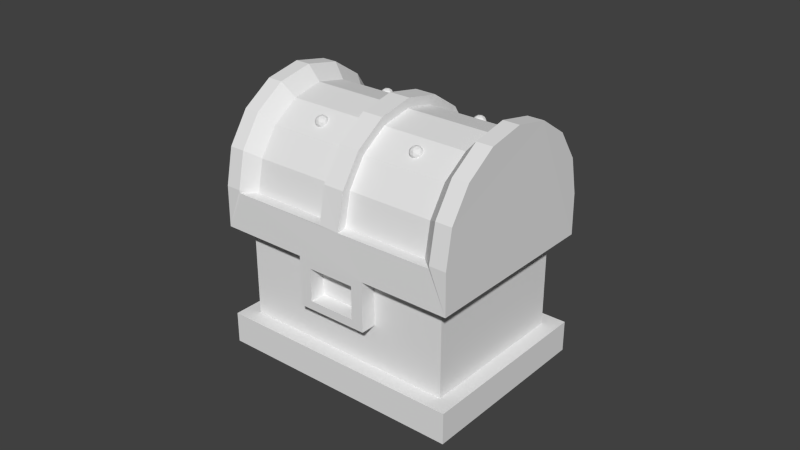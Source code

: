 # Source: chest.blend  (saved by Blender 2.69.0; exported with 4.5.12 LTS)
import bpy
from mathutils import Matrix  # noqa: F401  (used for matrix-valued properties, if any)

bpy.ops.wm.read_factory_settings(use_empty=True)
scene = bpy.context.scene
scene.name = 'Scene'

# ---- collections
col_collection_1 = bpy.data.collections.new('Collection 1'); scene.collection.children.link(col_collection_1)
col_collection_10 = bpy.data.collections.new('Collection 10'); scene.collection.children.link(col_collection_10)

# ---- materials (node trees are filled in below, after node groups)
mat_chest = bpy.data.materials.new('chest')
mat_chest.alpha_threshold = 0.0
mat_chest.use_transparent_shadow = False
mat_chest.roughness = 0.5
mat_chest.line_color = (0.0, 0.0, 0.0, 1.0)

# ---- material node trees

# ---- world
world_world = bpy.data.worlds.new('World'); scene.world = world_world
world_world.color = (0.05088, 0.05088, 0.05088)
world_world.use_sun_shadow = False
world_world.sun_shadow_jitter_overblur = 0.0
world_world.cycles.sampling_method = 'MANUAL'
world_world.cycles.sample_map_resolution = 256

# ---- meshes
me_small_chest_bottom = bpy.data.meshes.new('small_chest_bottom')
me_small_chest_bottom.from_pydata([(0.04, -0.05, 0.0), (-0.04, -0.05, 0.0), (0.04, 0.01, 0.0), (-0.04, 0.01, 0.0), (0.04, -0.05, 0.01), (-0.04, -0.05, 0.01), (0.04, 0.01, 0.01), (-0.04, 0.01, 0.01), (0.035, -0.045, 0.01), (-0.035, -0.045, 0.01), (0.035, 0.005, 0.01), (-0.035, 0.005, 0.01), (0.035, -0.045, 0.046), (-0.035, -0.045, 0.046), (0.035, 0.005, 0.046), (-0.035, 0.005, 0.046), (0.03, -0.04, 0.046), (-0.03, -0.04, 0.046), (0.03, 1.341e-08, 0.046), (-0.03, 1.341e-08, 0.046), (0.03, -0.04, 0.01), (-0.03, -0.04, 0.01), (0.03, 1.341e-08, 0.01), (-0.03, 1.341e-08, 0.01)], [], [(2, 6, 4, 0), (1, 5, 7, 3), (3, 7, 6, 2), (1, 0, 4, 5), (6, 10, 8, 4), (5, 9, 11, 7), (7, 11, 10, 6), (5, 4, 8, 9), (10, 14, 12, 8), (9, 13, 15, 11), (11, 15, 14, 10), (9, 8, 12, 13), (14, 18, 16, 12), (13, 17, 19, 15), (15, 19, 18, 14), (13, 12, 16, 17), (18, 22, 20, 16), (17, 21, 23, 19), (19, 23, 22, 18), (17, 16, 20, 21), (21, 20, 22, 23)])
_uv = me_small_chest_bottom.uv_layers.new(name='UV coord')
_uv.uv.foreach_set('vector', [0.103, 0.9529, 0.103, 0.9559, 0.08515, 0.9559, 0.08515, 0.9529, 0.08515, 0.9529, 0.08515, 0.9559, 0.103, 0.9559, 0.103, 0.9529, 0.08811, 0.9529, 0.08811, 0.9559, 0.1119, 0.9559, 0.1119, 0.9529, 0.08811, 0.9529, 0.1119, 0.9529, 0.1119, 0.9559, 0.08811, 0.9559, 0.1119, 0.9559, 0.1104, 0.9544, 0.1104, 0.9396, 0.1119, 0.9381, 0.08811, 0.9381, 0.0896, 0.9396, 0.0896, 0.9544, 0.08811, 0.9559, 0.08811, 0.9559, 0.0896, 0.9544, 0.1104, 0.9544, 0.1119, 0.9559, 0.08811, 0.9381, 0.1119, 0.9381, 0.1104, 0.9396, 0.0896, 0.9396, 0.0415, 0.964, 0.0415, 0.982, 0.0165, 0.982, 0.0165, 0.964, 0.0165, 0.964, 0.0165, 0.982, 0.0415, 0.982, 0.0415, 0.964, 0.0215, 0.964, 0.0215, 0.982, 0.0565, 0.982, 0.0565, 0.964, 0.0215, 0.964, 0.0565, 0.964, 0.0565, 0.982, 0.0215, 0.982, 0.0565, 0.9615, 0.054, 0.959, 0.054, 0.939, 0.0565, 0.9365, 0.0215, 0.9365, 0.024, 0.939, 0.024, 0.959, 0.0215, 0.9615, 0.0215, 0.9615, 0.024, 0.959, 0.054, 0.959, 0.0565, 0.9615, 0.0215, 0.9365, 0.0565, 0.9365, 0.054, 0.939, 0.024, 0.939, 0.039, 0.982, 0.039, 0.964, 0.019, 0.964, 0.019, 0.982, 0.019, 0.982, 0.019, 0.964, 0.039, 0.964, 0.039, 0.982, 0.024, 0.982, 0.024, 0.964, 0.054, 0.964, 0.054, 0.982, 0.024, 0.982, 0.054, 0.982, 0.054, 0.964, 0.024, 0.964, 0.0, 0.0, 0.0, 0.0, 0.0, 0.0, 0.0, 0.0])
me_small_chest_bottom.materials.append(mat_chest)
me_small_chest_bottom.use_remesh_preserve_volume = False
me_small_chest_bottom.use_remesh_preserve_attributes = False
me_small_chest_bottom.use_mirror_vertex_groups = False
me_small_chest_bottom.update()
me_small_chest_top = bpy.data.meshes.new('small_chest_top')
me_small_chest_top.from_pydata([(0.04, -0.055, 0.0), (-0.04, -0.055, 0.0), (0.04, 0.005, 0.0), (-0.04, 0.005, 0.0), (0.035, -0.05, 0.0), (-0.035, -0.05, 0.0), (0.035, -8.345e-09, 0.0), (-0.035, -8.345e-09, 0.0), (0.035, -0.05, 0.01), (-0.035, -0.05, 0.01), (0.035, -8.345e-09, 0.01), (-0.035, -8.345e-09, 0.01), (-0.03498, -0.025, 0.03545), (0.03498, -0.025, 0.03545), (-0.03498, -0.0155, 0.03344), (0.03498, -0.0155, 0.03344), (-0.03498, -0.007452, 0.02772), (0.03498, -0.007452, 0.02772), (-0.03498, -0.002073, 0.01915), (0.03498, -0.002073, 0.01915), (-0.03498, -0.04793, 0.01915), (0.03498, -0.04793, 0.01915), (-0.03498, -0.04255, 0.02772), (0.03498, -0.04255, 0.02772), (-0.03498, -0.0345, 0.03344), (0.03498, -0.0345, 0.03344), (-0.03065, -0.025, 0.03882), (-0.03065, -0.0149, 0.03681), (-0.03065, -0.006332, 0.03109), (-0.03065, -0.0006096, 0.02252), (-0.03065, -0.04939, 0.02252), (-0.03065, -0.04367, 0.03109), (-0.03065, -0.0351, 0.03681), (-0.03082, -0.0514, 0.01224), (-0.03082, 0.0014, 0.01224), (0.03032, -0.025, 0.03882), (0.03032, -0.0149, 0.03681), (0.03032, -0.006332, 0.03109), (0.03032, -0.0006096, 0.02252), (0.03032, -0.04939, 0.02252), (0.03032, -0.04367, 0.03109), (0.03032, -0.0351, 0.03681), (0.03028, -0.0514, 0.01224), (0.03028, 0.0014, 0.01224), (0.03987, -0.055, 0.01321), (-0.03988, -0.055, 0.01321), (0.03987, 0.005, 0.01321), (-0.03988, 0.005, 0.01321), (-0.03975, -0.025, 0.04341), (0.03975, -0.025, 0.04341), (-0.03975, -0.01352, 0.04113), (0.03975, -0.01352, 0.04113), (-0.03975, -0.003787, 0.03463), (0.03975, -0.003787, 0.03463), (-0.03975, 0.002716, 0.02489), (0.03975, 0.002716, 0.02489), (-0.03975, -0.05272, 0.02489), (0.03975, -0.05272, 0.02489), (-0.03975, -0.04621, 0.03463), (0.03975, -0.04621, 0.03463), (-0.03975, -0.03648, 0.04113), (0.03975, -0.03648, 0.04113), (-0.0348, -0.025, 0.04341), (-0.0348, -0.01352, 0.04113), (-0.0348, -0.003787, 0.03463), (-0.0348, 0.002716, 0.02489), (-0.0348, -0.05272, 0.02489), (-0.0348, -0.04621, 0.03463), (-0.0348, -0.03648, 0.04113), (-0.035, -0.055, 0.01321), (-0.035, 0.005, 0.01321), (0.03447, -0.025, 0.04341), (0.03447, -0.01352, 0.04113), (0.03447, -0.003787, 0.03463), (0.03447, 0.002716, 0.02489), (0.03447, -0.05272, 0.02489), (0.03447, -0.04621, 0.03463), (0.03447, -0.03648, 0.04113), (0.03444, -0.055, 0.01321), (0.03444, 0.005, 0.01321), (0.0116, -0.055, 0.0), (-0.0116, -0.055, 0.0), (0.01167, -0.05, 0.0), (-0.01167, -0.05, 0.0), (0.0116, -0.055, -0.016), (-0.0116, -0.055, -0.016), (0.01167, -0.05, -0.016), (-0.01167, -0.05, -0.016), (0.007656, -0.055, -0.00272), (0.007656, -0.055, -0.01328), (-0.007656, -0.055, -0.00272), (-0.007656, -0.055, -0.01328), (0.007656, -0.05, -0.00272), (0.007656, -0.05, -0.01328), (-0.007656, -0.05, -0.00272), (-0.007656, -0.05, -0.01328), (-0.03479, -0.05483, 0.01224), (-0.03479, 0.004832, 0.01224), (0.03425, -0.05483, 0.01224), (0.03425, 0.004832, 0.01224), (0.004, 0.005, 0.0), (0.0035, -8.345e-09, 0.0), (0.0035, -0.05, 0.01), (0.0035, -8.345e-09, 0.01), (0.003498, -0.025, 0.03545), (0.003498, -0.0155, 0.03344), (0.003498, -0.007452, 0.02772), (0.003498, -0.002073, 0.01915), (0.003498, -0.04793, 0.01915), (0.003498, -0.04255, 0.02772), (0.003498, -0.0345, 0.03344), (0.003182, 0.004832, 0.01224), (0.003147, -0.05479, 0.01196), (0.002882, -0.025, 0.03882), (0.002882, -0.0149, 0.03681), (0.002882, -0.006332, 0.03109), (0.002882, -0.0006096, 0.02252), (0.002882, -0.04939, 0.02252), (0.002882, -0.04367, 0.03109), (0.002882, -0.0351, 0.03681), (0.002785, -0.0514, 0.01224), (0.002785, 0.0014, 0.01224), (-0.0036, 0.005, 0.0), (-0.003275, -8.345e-09, 0.0), (-0.003275, -0.05, 0.01), (-0.003275, -8.345e-09, 0.01), (-0.003274, -0.0155, 0.03344), (-0.003274, -0.007452, 0.02772), (-0.003274, -0.002073, 0.01915), (-0.003274, -0.04793, 0.01915), (-0.003274, -0.04255, 0.02772), (-0.003274, -0.0345, 0.03344), (-0.003514, 0.004832, 0.01224), (-0.003514, -0.05483, 0.01224), (-0.003147, -0.025, 0.03882), (-0.003147, -0.0149, 0.03681), (-0.003147, -0.006332, 0.03109), (-0.003147, -0.0006096, 0.02252), (-0.003147, -0.04939, 0.02252), (-0.003147, -0.04367, 0.03109), (-0.003147, -0.0351, 0.03681), (-0.003256, -0.0514, 0.01224), (-0.003256, 0.0014, 0.01224), (-0.003274, -0.025, 0.03545), (0.003257, -0.02496, 0.042), (0.003257, -0.01354, 0.03973), (0.003257, -0.003862, 0.03326), (0.003257, 0.002605, 0.02359), (0.003257, -0.05252, 0.02359), (0.003257, -0.04605, 0.03326), (0.003257, -0.03637, 0.03973), (-0.003556, -0.02496, 0.042), (-0.003556, -0.01354, 0.03973), (-0.003556, -0.003862, 0.03326), (-0.003556, 0.002605, 0.02359), (-0.003556, -0.05252, 0.02359), (-0.003556, -0.04605, 0.03326), (-0.003556, -0.03637, 0.03973), (-0.01607, -0.01191, 0.03586), (-0.01807, -0.01137, 0.0355), (-0.01807, -0.009624, 0.03434), (-0.01607, -0.009084, 0.03397), (-0.01483, -0.0105, 0.03492), (-0.01662, -0.009884, 0.03584), (-0.01472, -0.01151, 0.03452), (-0.01472, -0.01048, 0.03383), (-0.01662, -0.01266, 0.03529), (-0.01544, -0.01234, 0.03507), (-0.01852, -0.01151, 0.03452), (-0.0178, -0.01234, 0.03507), (-0.0178, -0.00965, 0.03328), (-0.01852, -0.01048, 0.03383), (-0.01544, -0.00965, 0.03328), (-0.01662, -0.009332, 0.03306), (-0.01524, -0.01124, 0.03561), (-0.01715, -0.01176, 0.03595), (-0.01832, -0.01041, 0.03505), (-0.01715, -0.009066, 0.03415), (-0.01524, -0.00958, 0.03449), (-0.0163, -0.01088, 0.03615), (-0.01557, -0.01005, 0.03559), (-0.01747, -0.01056, 0.03593), (-0.01747, -0.009536, 0.03525), (-0.0163, -0.009219, 0.03503), (0.01777, -0.01191, 0.03586), (0.01577, -0.01137, 0.0355), (0.01577, -0.009624, 0.03434), (0.01777, -0.009084, 0.03397), (0.01901, -0.0105, 0.03492), (0.01722, -0.009884, 0.03584), (0.01912, -0.01151, 0.03452), (0.01912, -0.01048, 0.03383), (0.01722, -0.01266, 0.03529), (0.0184, -0.01234, 0.03507), (0.01532, -0.01151, 0.03452), (0.01604, -0.01234, 0.03507), (0.01604, -0.00965, 0.03328), (0.01532, -0.01048, 0.03383), (0.0184, -0.00965, 0.03328), (0.01722, -0.009332, 0.03306), (0.0186, -0.01124, 0.03561), (0.01669, -0.01176, 0.03595), (0.01552, -0.01041, 0.03505), (0.01669, -0.009066, 0.03415), (0.0186, -0.00958, 0.03449), (0.01755, -0.01088, 0.03615), (0.01827, -0.01005, 0.03559), (0.01637, -0.01056, 0.03593), (0.01637, -0.009536, 0.03525), (0.01755, -0.009219, 0.03503), (-0.01607, -0.04093, 0.03397), (-0.01807, -0.04039, 0.03433), (-0.01807, -0.03865, 0.03551), (-0.01607, -0.03811, 0.03587), (-0.01483, -0.03952, 0.03492), (-0.01662, -0.04014, 0.03584), (-0.01472, -0.03954, 0.03383), (-0.01472, -0.03851, 0.03452), (-0.01662, -0.04068, 0.03306), (-0.01544, -0.04037, 0.03327), (-0.01852, -0.03954, 0.03383), (-0.0178, -0.04037, 0.03327), (-0.0178, -0.03768, 0.03508), (-0.01852, -0.03851, 0.03452), (-0.01544, -0.03768, 0.03508), (-0.01662, -0.03736, 0.03529), (-0.01524, -0.04044, 0.03449), (-0.01715, -0.04095, 0.03415), (-0.01832, -0.03961, 0.03505), (-0.01715, -0.03827, 0.03595), (-0.01524, -0.03878, 0.03561), (-0.0163, -0.0408, 0.03503), (-0.01557, -0.03997, 0.03559), (-0.01747, -0.04048, 0.03524), (-0.01747, -0.03946, 0.03593), (-0.0163, -0.03914, 0.03615), (0.01777, -0.04093, 0.03397), (0.01577, -0.04039, 0.03433), (0.01577, -0.03865, 0.03551), (0.01777, -0.03811, 0.03587), (0.01901, -0.03952, 0.03492), (0.01722, -0.04014, 0.03584), (0.01912, -0.03954, 0.03383), (0.01912, -0.03851, 0.03452), (0.01722, -0.04068, 0.03306), (0.0184, -0.04037, 0.03327), (0.01532, -0.03954, 0.03383), (0.01604, -0.04037, 0.03327), (0.01604, -0.03768, 0.03508), (0.01532, -0.03851, 0.03452), (0.0184, -0.03768, 0.03508), (0.01722, -0.03736, 0.03529), (0.0186, -0.04044, 0.03449), (0.01669, -0.04095, 0.03415), (0.01552, -0.03961, 0.03505), (0.01669, -0.03827, 0.03595), (0.0186, -0.03878, 0.03561), (0.01755, -0.0408, 0.03503), (0.01827, -0.03997, 0.03559), (0.01637, -0.04048, 0.03524), (0.01637, -0.03946, 0.03593), (0.01755, -0.03914, 0.03615)], [], [(2, 0, 4, 6), (1, 3, 7, 5), (100, 2, 6, 101), (80, 82, 4, 0), (4, 8, 10, 6), (7, 11, 9, 5), (123, 125, 11, 7), (4, 82, 83, 5, 9, 124, 102, 8), (29, 34, 70, 65), (43, 38, 74, 79), (38, 37, 73, 74), (104, 105, 15, 13), (105, 106, 17, 15), (106, 107, 19, 17), (103, 10, 19, 107), (102, 108, 21, 8), (108, 109, 23, 21), (110, 104, 13, 25), (109, 110, 25, 23), (21, 23, 25, 13, 15, 17, 19, 10, 8), (18, 16, 14, 12, 24, 22, 20, 9, 11), (28, 29, 65, 64), (137, 142, 34, 29), (41, 40, 76, 77), (31, 32, 68, 67), (113, 35, 36, 114), (114, 36, 37, 115), (115, 37, 38, 116), (117, 39, 40, 118), (119, 41, 35, 113), (118, 40, 41, 119), (100, 111, 99, 2), (141, 138, 30, 33), (71, 49, 51, 72), (72, 51, 53, 73), (73, 53, 55, 74), (75, 57, 59, 76), (77, 61, 49, 71), (76, 59, 61, 77), (46, 79, 74, 55), (48, 62, 63, 50), (50, 63, 64, 52), (52, 64, 65, 54), (56, 66, 67, 58), (60, 68, 62, 48), (58, 67, 68, 60), (47, 54, 65, 70), (56, 45, 69, 66), (75, 78, 44, 57), (141, 33, 96, 133), (121, 43, 99, 111), (30, 31, 67, 66), (40, 39, 75, 76), (26, 27, 63, 62), (36, 35, 71, 72), (39, 42, 78, 75), (33, 30, 66, 69), (32, 26, 62, 68), (35, 41, 77, 71), (37, 36, 72, 73), (27, 28, 64, 63), (1, 5, 83, 81), (91, 89, 93, 95), (88, 90, 94, 92), (90, 91, 95, 94), (89, 88, 92, 93), (34, 97, 70), (99, 43, 79), (79, 46, 2, 99), (70, 97, 3, 47), (69, 96, 33), (42, 98, 78), (69, 45, 1, 96), (78, 98, 0, 44), (0, 2, 46, 55, 53, 51, 49, 61, 59, 57, 44), (3, 1, 45, 56, 58, 60, 48, 50, 52, 54, 47), (122, 100, 101, 123), (6, 10, 103, 101), (143, 126, 105, 104), (126, 127, 106, 105), (127, 128, 107, 106), (125, 103, 107, 128), (124, 129, 108, 102), (129, 130, 109, 108), (131, 143, 104, 110), (130, 131, 110, 109), (38, 43, 121, 116), (135, 134, 151, 152), (114, 115, 146, 145), (137, 136, 153, 154), (117, 118, 149, 148), (122, 132, 111, 100), (42, 39, 117, 120), (42, 120, 112, 98), (142, 121, 111, 132), (101, 103, 125, 123), (118, 119, 150, 149), (134, 140, 157, 151), (120, 141, 133, 112), (3, 122, 123, 7), (12, 14, 126, 143), (14, 16, 127, 126), (16, 18, 128, 127), (11, 125, 128, 18), (9, 20, 129, 124), (20, 22, 130, 129), (24, 12, 143, 131), (22, 24, 131, 130), (26, 134, 135, 27), (27, 135, 136, 28), (28, 136, 137, 29), (30, 138, 139, 31), (32, 140, 134, 26), (31, 139, 140, 32), (3, 97, 132, 122), (34, 142, 132, 97), (151, 144, 145, 152), (152, 145, 146, 153), (153, 146, 147, 154), (155, 148, 149, 156), (157, 150, 144, 151), (156, 149, 150, 157), (140, 139, 156, 157), (119, 113, 144, 150), (139, 138, 155, 156), (115, 116, 147, 146), (136, 135, 152, 153), (113, 114, 145, 144), (116, 121, 111, 147), (138, 141, 133, 155), (147, 111, 132, 154), (112, 148, 155, 133), (142, 137, 154, 132), (120, 117, 148, 112), (82, 80, 84, 86), (85, 87, 86, 84), (81, 83, 87, 85), (89, 91, 85, 84), (80, 88, 89, 84), (80, 81, 90, 88), (90, 81, 85, 91), (1, 81, 80, 0, 98, 112, 133, 96), (82, 92, 94, 83), (83, 94, 95, 87), (86, 87, 95, 93), (82, 86, 93, 92), (158, 174, 179), (159, 175, 181), (160, 176, 182), (161, 177, 183), (162, 178, 180), (164, 165, 162), (166, 167, 158), (168, 169, 159), (170, 171, 160), (172, 173, 161), (167, 174, 158), (167, 164, 174), (164, 162, 174), (169, 175, 159), (169, 166, 175), (166, 158, 175), (171, 176, 160), (171, 168, 176), (168, 159, 176), (173, 177, 161), (173, 170, 177), (170, 160, 177), (165, 178, 162), (165, 172, 178), (172, 161, 178), (179, 180, 163), (179, 174, 180), (174, 162, 180), (181, 179, 163), (181, 175, 179), (175, 158, 179), (182, 181, 163), (182, 176, 181), (176, 159, 181), (183, 182, 163), (183, 177, 182), (177, 160, 182), (180, 183, 163), (180, 178, 183), (178, 161, 183), (184, 200, 205), (185, 201, 207), (186, 202, 208), (187, 203, 209), (188, 204, 206), (190, 191, 188), (192, 193, 184), (194, 195, 185), (196, 197, 186), (198, 199, 187), (193, 200, 184), (193, 190, 200), (190, 188, 200), (195, 201, 185), (195, 192, 201), (192, 184, 201), (197, 202, 186), (197, 194, 202), (194, 185, 202), (199, 203, 187), (199, 196, 203), (196, 186, 203), (191, 204, 188), (191, 198, 204), (198, 187, 204), (205, 206, 189), (205, 200, 206), (200, 188, 206), (207, 205, 189), (207, 201, 205), (201, 184, 205), (208, 207, 189), (208, 202, 207), (202, 185, 207), (209, 208, 189), (209, 203, 208), (203, 186, 208), (206, 209, 189), (206, 204, 209), (204, 187, 209), (210, 226, 231), (211, 227, 233), (212, 228, 234), (213, 229, 235), (214, 230, 232), (216, 217, 214), (218, 219, 210), (220, 221, 211), (222, 223, 212), (224, 225, 213), (219, 226, 210), (219, 216, 226), (216, 214, 226), (221, 227, 211), (221, 218, 227), (218, 210, 227), (223, 228, 212), (223, 220, 228), (220, 211, 228), (225, 229, 213), (225, 222, 229), (222, 212, 229), (217, 230, 214), (217, 224, 230), (224, 213, 230), (231, 232, 215), (231, 226, 232), (226, 214, 232), (233, 231, 215), (233, 227, 231), (227, 210, 231), (234, 233, 215), (234, 228, 233), (228, 211, 233), (235, 234, 215), (235, 229, 234), (229, 212, 234), (232, 235, 215), (232, 230, 235), (230, 213, 235), (236, 252, 257), (237, 253, 259), (238, 254, 260), (239, 255, 261), (240, 256, 258), (242, 243, 240), (244, 245, 236), (246, 247, 237), (248, 249, 238), (250, 251, 239), (245, 252, 236), (245, 242, 252), (242, 240, 252), (247, 253, 237), (247, 244, 253), (244, 236, 253), (249, 254, 238), (249, 246, 254), (246, 237, 254), (251, 255, 239), (251, 248, 255), (248, 238, 255), (243, 256, 240), (243, 250, 256), (250, 239, 256), (257, 258, 241), (257, 252, 258), (252, 240, 258), (259, 257, 241), (259, 253, 257), (253, 236, 257), (260, 259, 241), (260, 254, 259), (254, 237, 259), (261, 260, 241), (261, 255, 260), (255, 238, 260), (258, 261, 241), (258, 256, 261), (256, 239, 261)])
_uv = me_small_chest_top.uv_layers.new(name='UVMap')
_uv.uv.foreach_set('vector', [0.09375, 0.9377, 0.1014, 0.9377, 0.1014, 0.9387, 0.1014, 0.9387, 0.1014, 0.9529, 0.09375, 0.9529, 0.1014, 0.952, 0.1014, 0.952, 0.09375, 0.9446, 0.09375, 0.9377, 0.1014, 0.9387, 0.1014, 0.9446, 0.1014, 0.9431, 0.1014, 0.9431, 0.1014, 0.9387, 0.1014, 0.9377, 0.08614, 0.9387, 0.08662, 0.9387, 0.08995, 0.9387, 0.08614, 0.9387, 0.08614, 0.952, 0.08995, 0.952, 0.08662, 0.952, 0.08614, 0.952, 0.08614, 0.9459, 0.08995, 0.9459, 0.08995, 0.952, 0.08614, 0.952, 0.08614, 0.9387, 0.08614, 0.9431, 0.08614, 0.9475, 0.08614, 0.952, 0.08662, 0.952, 0.08662, 0.9459, 0.08662, 0.9446, 0.08662, 0.9387, 0.08988, 0.9511, 0.09022, 0.9512, 0.09082, 0.952, 0.09021, 0.9519, 0.09022, 0.9396, 0.08988, 0.9395, 0.09021, 0.9388, 0.09082, 0.9388, 0.08988, 0.9395, 0.08946, 0.9395, 0.08968, 0.9388, 0.09021, 0.9388, 0.03594, 0.9539, 0.03594, 0.9594, 0.04956, 0.9594, 0.04956, 0.9539, 0.03594, 0.9594, 0.03594, 0.964, 0.04956, 0.964, 0.04956, 0.9594, 0.03594, 0.964, 0.03594, 0.9671, 0.04956, 0.9671, 0.04956, 0.964, 0.03594, 0.9683, 0.04957, 0.9683, 0.04956, 0.9671, 0.03594, 0.9671, 0.03594, 0.9396, 0.03594, 0.9408, 0.04956, 0.9408, 0.04957, 0.9396, 0.03594, 0.9408, 0.03594, 0.9439, 0.04956, 0.9439, 0.04956, 0.9408, 0.03594, 0.9485, 0.03594, 0.9539, 0.04956, 0.9539, 0.04956, 0.9485, 0.03594, 0.9439, 0.03594, 0.9485, 0.04956, 0.9485, 0.04956, 0.9439, 0.08706, 0.9387, 0.08754, 0.9387, 0.08801, 0.9387, 0.08846, 0.9387, 0.08889, 0.9387, 0.08931, 0.9387, 0.08968, 0.9387, 0.08995, 0.9387, 0.08662, 0.9387, 0.08968, 0.952, 0.08931, 0.952, 0.08889, 0.952, 0.08846, 0.952, 0.08801, 0.952, 0.08754, 0.952, 0.08706, 0.952, 0.08662, 0.952, 0.08995, 0.952, 0.08946, 0.9511, 0.08988, 0.9511, 0.09021, 0.9519, 0.08968, 0.9519, 0.03306, 0.9679, 0.03301, 0.9691, 0.02108, 0.9691, 0.02116, 0.9679, 0.0881, 0.9395, 0.08764, 0.9395, 0.0877, 0.9388, 0.08819, 0.9388, 0.08764, 0.9511, 0.0881, 0.9511, 0.08819, 0.9519, 0.0877, 0.9519, 0.03567, 0.9539, 0.04754, 0.9539, 0.04754, 0.9597, 0.03567, 0.9597, 0.03567, 0.9597, 0.04754, 0.9597, 0.04754, 0.9647, 0.03567, 0.9647, 0.03567, 0.9647, 0.04754, 0.9647, 0.04754, 0.9679, 0.03567, 0.9679, 0.03567, 0.94, 0.04754, 0.94, 0.04754, 0.9432, 0.03567, 0.9432, 0.03567, 0.9482, 0.04754, 0.9482, 0.04754, 0.9539, 0.03567, 0.9539, 0.03567, 0.9432, 0.04754, 0.9432, 0.04754, 0.9482, 0.03567, 0.9482, 0.09375, 0.9446, 0.09086, 0.9447, 0.09086, 0.9388, 0.09375, 0.9377, 0.03301, 0.9388, 0.03306, 0.94, 0.02116, 0.94, 0.02108, 0.9388, 0.08868, 0.9388, 0.08868, 0.9378, 0.08918, 0.9378, 0.08918, 0.9388, 0.08918, 0.9388, 0.08918, 0.9378, 0.08968, 0.9378, 0.08968, 0.9388, 0.08968, 0.9388, 0.08968, 0.9378, 0.09021, 0.9378, 0.09021, 0.9388, 0.08721, 0.9388, 0.08721, 0.9378, 0.0877, 0.9378, 0.0877, 0.9388, 0.08819, 0.9388, 0.08819, 0.9378, 0.08868, 0.9378, 0.08868, 0.9388, 0.0877, 0.9388, 0.0877, 0.9378, 0.08819, 0.9378, 0.08819, 0.9388, 0.09082, 0.9377, 0.09082, 0.9388, 0.09021, 0.9388, 0.09021, 0.9378, 0.08868, 0.9529, 0.08868, 0.9519, 0.08918, 0.9519, 0.08918, 0.9529, 0.08918, 0.9529, 0.08918, 0.9519, 0.08968, 0.9519, 0.08968, 0.9529, 0.08968, 0.9529, 0.08968, 0.9519, 0.09021, 0.9519, 0.09021, 0.9529, 0.08721, 0.9529, 0.08721, 0.9519, 0.0877, 0.9519, 0.0877, 0.9529, 0.08819, 0.9529, 0.08819, 0.9519, 0.08868, 0.9519, 0.08868, 0.9529, 0.0877, 0.9529, 0.0877, 0.9519, 0.08819, 0.9519, 0.08819, 0.9529, 0.09082, 0.9529, 0.09021, 0.9529, 0.09021, 0.9519, 0.09082, 0.952, 0.08721, 0.9529, 0.08671, 0.9529, 0.08671, 0.952, 0.08721, 0.9519, 0.08721, 0.9388, 0.08671, 0.9388, 0.08671, 0.9377, 0.08721, 0.9378, 0.08671, 0.9459, 0.08671, 0.9512, 0.08667, 0.9519, 0.08667, 0.946, 0.09022, 0.9448, 0.09022, 0.9396, 0.09086, 0.9388, 0.09086, 0.9447, 0.08718, 0.9511, 0.08764, 0.9511, 0.0877, 0.9519, 0.08721, 0.9519, 0.08764, 0.9395, 0.08718, 0.9395, 0.08721, 0.9388, 0.0877, 0.9388, 0.08856, 0.9511, 0.08901, 0.9511, 0.08918, 0.9519, 0.08868, 0.9519, 0.08901, 0.9395, 0.08856, 0.9395, 0.08868, 0.9388, 0.08918, 0.9388, 0.08718, 0.9395, 0.08671, 0.9396, 0.08671, 0.9388, 0.08721, 0.9388, 0.08671, 0.9512, 0.08718, 0.9511, 0.08721, 0.9519, 0.08671, 0.952, 0.0881, 0.9511, 0.08856, 0.9511, 0.08868, 0.9519, 0.08819, 0.9519, 0.08856, 0.9395, 0.0881, 0.9395, 0.08819, 0.9388, 0.08868, 0.9388, 0.08946, 0.9395, 0.08901, 0.9395, 0.08918, 0.9388, 0.08968, 0.9388, 0.08901, 0.9511, 0.08946, 0.9511, 0.08968, 0.9519, 0.08918, 0.9519, 0.1014, 0.9529, 0.1014, 0.952, 0.1014, 0.9475, 0.1014, 0.9475, 0.1008, 0.9468, 0.1008, 0.9439, 0.1007, 0.9439, 0.1007, 0.9468, 0.1012, 0.9439, 0.1012, 0.9468, 0.1012, 0.9468, 0.1012, 0.9439, 0.1012, 0.9468, 0.1008, 0.9468, 0.1007, 0.9468, 0.1012, 0.9468, 0.1008, 0.9439, 0.1012, 0.9439, 0.1012, 0.9439, 0.1007, 0.9439, 0.09022, 0.9512, 0.09086, 0.9519, 0.09082, 0.952, 0.09086, 0.9388, 0.09022, 0.9396, 0.09082, 0.9388, 0.09082, 0.9388, 0.09082, 0.9377, 0.09375, 0.9377, 0.09086, 0.9388, 0.09082, 0.952, 0.09086, 0.9519, 0.09375, 0.9529, 0.09082, 0.9529, 0.08671, 0.952, 0.08667, 0.9519, 0.08671, 0.9512, 0.08671, 0.9396, 0.08667, 0.9388, 0.08671, 0.9388, 0.08671, 0.952, 0.08671, 0.9529, 0.08614, 0.9529, 0.08667, 0.9519, 0.08671, 0.9388, 0.08667, 0.9388, 0.08614, 0.9377, 0.08671, 0.9377, 0.08614, 0.9377, 0.09375, 0.9377, 0.09082, 0.9377, 0.09021, 0.9378, 0.08968, 0.9378, 0.08918, 0.9378, 0.08868, 0.9378, 0.08819, 0.9378, 0.0877, 0.9378, 0.08721, 0.9378, 0.08671, 0.9377, 0.09375, 0.9529, 0.08614, 0.9529, 0.08671, 0.9529, 0.08721, 0.9529, 0.0877, 0.9529, 0.08819, 0.9529, 0.08868, 0.9529, 0.08918, 0.9529, 0.08968, 0.9529, 0.09021, 0.9529, 0.09082, 0.9529, 0.09375, 0.946, 0.09375, 0.9446, 0.1014, 0.9446, 0.1014, 0.9459, 0.08614, 0.9387, 0.08995, 0.9387, 0.08995, 0.9446, 0.08614, 0.9446, 0.08846, 0.9459, 0.08889, 0.9459, 0.08889, 0.9446, 0.08846, 0.9446, 0.08889, 0.9459, 0.08931, 0.9459, 0.08931, 0.9446, 0.08889, 0.9446, 0.08931, 0.9459, 0.08968, 0.9459, 0.08968, 0.9446, 0.08931, 0.9446, 0.08995, 0.9459, 0.08995, 0.9446, 0.08968, 0.9446, 0.08968, 0.9459, 0.08662, 0.9459, 0.08706, 0.9459, 0.08706, 0.9446, 0.08662, 0.9446, 0.08706, 0.9459, 0.08754, 0.9459, 0.08754, 0.9446, 0.08706, 0.9446, 0.08801, 0.9459, 0.08846, 0.9459, 0.08846, 0.9446, 0.08801, 0.9446, 0.08754, 0.9459, 0.08801, 0.9459, 0.08801, 0.9446, 0.08754, 0.9446, 0.04754, 0.9679, 0.04752, 0.9691, 0.03563, 0.9691, 0.03567, 0.9679, 0.08901, 0.9459, 0.08856, 0.9459, 0.08865, 0.946, 0.08915, 0.946, 0.08901, 0.9448, 0.08946, 0.9448, 0.08967, 0.9447, 0.08915, 0.9447, 0.08988, 0.9459, 0.08946, 0.9459, 0.08967, 0.946, 0.09021, 0.946, 0.08718, 0.9448, 0.08764, 0.9448, 0.08766, 0.9447, 0.08716, 0.9447, 0.09375, 0.946, 0.09086, 0.946, 0.09086, 0.9447, 0.09375, 0.9446, 0.04752, 0.9388, 0.04754, 0.94, 0.03567, 0.94, 0.03563, 0.9388, 0.08671, 0.9396, 0.08671, 0.9448, 0.08666, 0.9447, 0.08667, 0.9388, 0.09022, 0.9459, 0.09022, 0.9448, 0.09086, 0.9447, 0.09086, 0.946, 0.08614, 0.9446, 0.08995, 0.9446, 0.08995, 0.9459, 0.08614, 0.9459, 0.08764, 0.9448, 0.0881, 0.9448, 0.08815, 0.9447, 0.08766, 0.9447, 0.08856, 0.9459, 0.0881, 0.9459, 0.08815, 0.946, 0.08865, 0.946, 0.08671, 0.9448, 0.08671, 0.9459, 0.08667, 0.946, 0.08666, 0.9447, 0.09375, 0.9529, 0.09375, 0.946, 0.1014, 0.9459, 0.1014, 0.952, 0.01929, 0.9539, 0.01929, 0.9594, 0.03301, 0.9594, 0.03301, 0.9539, 0.01929, 0.9594, 0.01929, 0.964, 0.03301, 0.964, 0.03301, 0.9594, 0.01929, 0.964, 0.01929, 0.9671, 0.03301, 0.9671, 0.03301, 0.964, 0.01928, 0.9683, 0.033, 0.9683, 0.03301, 0.9671, 0.01929, 0.9671, 0.08662, 0.952, 0.08706, 0.952, 0.08706, 0.9459, 0.08662, 0.9459, 0.01929, 0.9408, 0.01929, 0.9439, 0.03301, 0.9439, 0.03301, 0.9408, 0.01929, 0.9485, 0.01929, 0.9539, 0.03301, 0.9539, 0.03301, 0.9485, 0.01929, 0.9439, 0.01929, 0.9485, 0.03301, 0.9485, 0.03301, 0.9439, 0.02116, 0.9539, 0.03306, 0.9539, 0.03306, 0.9597, 0.02116, 0.9597, 0.02116, 0.9597, 0.03306, 0.9597, 0.03306, 0.9647, 0.02116, 0.9647, 0.02116, 0.9647, 0.03306, 0.9647, 0.03306, 0.9679, 0.02116, 0.9679, 0.02116, 0.94, 0.03306, 0.94, 0.03306, 0.9432, 0.02116, 0.9432, 0.02116, 0.9482, 0.03306, 0.9482, 0.03306, 0.9539, 0.02116, 0.9539, 0.02116, 0.9432, 0.03306, 0.9432, 0.03306, 0.9482, 0.02116, 0.9482, 0.09375, 0.9529, 0.09086, 0.9519, 0.09086, 0.946, 0.09375, 0.946, 0.09022, 0.9512, 0.09022, 0.9459, 0.09086, 0.946, 0.09086, 0.9519, 0.08865, 0.946, 0.08865, 0.9447, 0.08915, 0.9447, 0.08915, 0.946, 0.08915, 0.946, 0.08915, 0.9447, 0.08967, 0.9447, 0.08967, 0.946, 0.08967, 0.946, 0.08967, 0.9447, 0.09021, 0.9447, 0.09021, 0.946, 0.08716, 0.946, 0.08716, 0.9447, 0.08766, 0.9447, 0.08766, 0.946, 0.08815, 0.946, 0.08815, 0.9447, 0.08865, 0.9447, 0.08865, 0.946, 0.08766, 0.946, 0.08766, 0.9447, 0.08815, 0.9447, 0.08815, 0.946, 0.0881, 0.9459, 0.08764, 0.9459, 0.08766, 0.946, 0.08815, 0.946, 0.0881, 0.9448, 0.08856, 0.9448, 0.08865, 0.9447, 0.08815, 0.9447, 0.08764, 0.9459, 0.08718, 0.9459, 0.08716, 0.946, 0.08766, 0.946, 0.08946, 0.9448, 0.08988, 0.9448, 0.09021, 0.9447, 0.08967, 0.9447, 0.08946, 0.9459, 0.08901, 0.9459, 0.08915, 0.946, 0.08967, 0.946, 0.08856, 0.9448, 0.08901, 0.9448, 0.08915, 0.9447, 0.08865, 0.9447, 0.08988, 0.9448, 0.09022, 0.9448, 0.09086, 0.9447, 0.09021, 0.9447, 0.08718, 0.9459, 0.08671, 0.9459, 0.08667, 0.946, 0.08716, 0.946, 0.09021, 0.9447, 0.09086, 0.9447, 0.09086, 0.946, 0.09021, 0.946, 0.08666, 0.9447, 0.08716, 0.9447, 0.08716, 0.946, 0.08667, 0.946, 0.09022, 0.9459, 0.08988, 0.9459, 0.09021, 0.946, 0.09086, 0.946, 0.08671, 0.9448, 0.08718, 0.9448, 0.08716, 0.9447, 0.08666, 0.9447, 0.1014, 0.9431, 0.1014, 0.9431, 0.1007, 0.9431, 0.1006, 0.9431, 0.1007, 0.9475, 0.1006, 0.9475, 0.1006, 0.9431, 0.1007, 0.9431, 0.1014, 0.9475, 0.1014, 0.9475, 0.1006, 0.9475, 0.1007, 0.9475, 0.1008, 0.9439, 0.1008, 0.9468, 0.1007, 0.9475, 0.1007, 0.9431, 0.1014, 0.9431, 0.1012, 0.9439, 0.1008, 0.9439, 0.1007, 0.9431, 0.1014, 0.9431, 0.1014, 0.9475, 0.1012, 0.9468, 0.1012, 0.9439, 0.1012, 0.9468, 0.1014, 0.9475, 0.1007, 0.9475, 0.1008, 0.9468, 0.08614, 0.9529, 0.08614, 0.9475, 0.08614, 0.9431, 0.08614, 0.9377, 0.08667, 0.9388, 0.08666, 0.9447, 0.08667, 0.946, 0.08667, 0.9519, 0.1014, 0.9431, 0.1012, 0.9439, 0.1012, 0.9468, 0.1014, 0.9475, 0.1014, 0.9475, 0.1012, 0.9468, 0.1007, 0.9468, 0.1006, 0.9475, 0.1006, 0.9431, 0.1006, 0.9475, 0.1007, 0.9468, 0.1007, 0.9439, 0.1014, 0.9431, 0.1006, 0.9431, 0.1007, 0.9439, 0.1012, 0.9439, 0.06091, 0.894, 0.0619, 0.8945, 0.06091, 0.895, 0.05914, 0.8953, 0.05992, 0.8945, 0.0601, 0.8956, 0.05982, 0.8974, 0.05931, 0.8964, 0.06041, 0.8966, 0.06201, 0.8974, 0.06091, 0.8976, 0.06141, 0.8966, 0.06268, 0.8953, 0.06251, 0.8964, 0.06172, 0.8956, 0.06341, 0.8941, 0.064, 0.8959, 0.06268, 0.8953, 0.05996, 0.8929, 0.06187, 0.8929, 0.06091, 0.894, 0.05783, 0.8959, 0.05842, 0.8941, 0.05914, 0.8953, 0.05996, 0.8988, 0.05842, 0.8977, 0.05982, 0.8974, 0.06341, 0.8977, 0.06186, 0.8988, 0.06201, 0.8974, 0.06187, 0.8929, 0.0619, 0.8945, 0.06091, 0.894, 0.06187, 0.8929, 0.06341, 0.8941, 0.0619, 0.8945, 0.06341, 0.8941, 0.06268, 0.8953, 0.0619, 0.8945, 0.05842, 0.8941, 0.05992, 0.8945, 0.05914, 0.8953, 0.05842, 0.8941, 0.05996, 0.8929, 0.05992, 0.8945, 0.05996, 0.8929, 0.06091, 0.894, 0.05992, 0.8945, 0.05842, 0.8977, 0.05931, 0.8964, 0.05982, 0.8974, 0.05842, 0.8977, 0.05783, 0.8959, 0.05931, 0.8964, 0.05783, 0.8959, 0.05914, 0.8953, 0.05931, 0.8964, 0.06186, 0.8988, 0.06091, 0.8976, 0.06201, 0.8974, 0.06186, 0.8988, 0.05996, 0.8988, 0.06091, 0.8976, 0.05996, 0.8988, 0.05982, 0.8974, 0.06091, 0.8976, 0.064, 0.8959, 0.06251, 0.8964, 0.06268, 0.8953, 0.064, 0.8959, 0.06341, 0.8977, 0.06251, 0.8964, 0.06341, 0.8977, 0.06201, 0.8974, 0.06251, 0.8964, 0.06091, 0.895, 0.06172, 0.8956, 0.06091, 0.8959, 0.06091, 0.895, 0.0619, 0.8945, 0.06172, 0.8956, 0.0619, 0.8945, 0.06268, 0.8953, 0.06172, 0.8956, 0.0601, 0.8956, 0.06091, 0.895, 0.06091, 0.8959, 0.0601, 0.8956, 0.05992, 0.8945, 0.06091, 0.895, 0.05992, 0.8945, 0.06091, 0.894, 0.06091, 0.895, 0.06041, 0.8966, 0.0601, 0.8956, 0.06091, 0.8959, 0.06041, 0.8966, 0.05931, 0.8964, 0.0601, 0.8956, 0.05931, 0.8964, 0.05914, 0.8953, 0.0601, 0.8956, 0.06141, 0.8966, 0.06041, 0.8966, 0.06091, 0.8959, 0.06141, 0.8966, 0.06091, 0.8976, 0.06041, 0.8966, 0.06091, 0.8976, 0.05982, 0.8974, 0.06041, 0.8966, 0.06172, 0.8956, 0.06141, 0.8966, 0.06091, 0.8959, 0.06172, 0.8956, 0.06251, 0.8964, 0.06141, 0.8966, 0.06251, 0.8964, 0.06201, 0.8974, 0.06141, 0.8966, 0.06818, 0.8944, 0.06869, 0.8953, 0.06759, 0.8952, 0.06599, 0.8944, 0.06709, 0.8942, 0.06659, 0.8952, 0.06532, 0.8964, 0.06549, 0.8953, 0.06628, 0.8961, 0.06709, 0.8977, 0.0661, 0.8972, 0.06709, 0.8967, 0.06886, 0.8964, 0.06808, 0.8972, 0.0679, 0.8961, 0.07017, 0.8959, 0.06958, 0.8977, 0.06886, 0.8964, 0.06804, 0.8929, 0.06958, 0.8941, 0.06818, 0.8944, 0.06459, 0.8941, 0.06614, 0.8929, 0.06599, 0.8944, 0.06459, 0.8977, 0.064, 0.8959, 0.06532, 0.8964, 0.06804, 0.8988, 0.06613, 0.8988, 0.06709, 0.8977, 0.06958, 0.8941, 0.06869, 0.8953, 0.06818, 0.8944, 0.06958, 0.8941, 0.07017, 0.8959, 0.06869, 0.8953, 0.07017, 0.8959, 0.06886, 0.8964, 0.06869, 0.8953, 0.06614, 0.8929, 0.06709, 0.8942, 0.06599, 0.8944, 0.06614, 0.8929, 0.06804, 0.8929, 0.06709, 0.8942, 0.06804, 0.8929, 0.06818, 0.8944, 0.06709, 0.8942, 0.064, 0.8959, 0.06549, 0.8953, 0.06532, 0.8964, 0.064, 0.8959, 0.06459, 0.8941, 0.06549, 0.8953, 0.06459, 0.8941, 0.06599, 0.8944, 0.06549, 0.8953, 0.06613, 0.8988, 0.0661, 0.8972, 0.06709, 0.8977, 0.06613, 0.8988, 0.06459, 0.8977, 0.0661, 0.8972, 0.06459, 0.8977, 0.06532, 0.8964, 0.0661, 0.8972, 0.06958, 0.8977, 0.06808, 0.8972, 0.06886, 0.8964, 0.06958, 0.8977, 0.06804, 0.8988, 0.06808, 0.8972, 0.06804, 0.8988, 0.06709, 0.8977, 0.06808, 0.8972, 0.06759, 0.8952, 0.0679, 0.8961, 0.06709, 0.8959, 0.06759, 0.8952, 0.06869, 0.8953, 0.0679, 0.8961, 0.06869, 0.8953, 0.06886, 0.8964, 0.0679, 0.8961, 0.06659, 0.8952, 0.06759, 0.8952, 0.06709, 0.8959, 0.06659, 0.8952, 0.06709, 0.8942, 0.06759, 0.8952, 0.06709, 0.8942, 0.06818, 0.8944, 0.06759, 0.8952, 0.06628, 0.8961, 0.06659, 0.8952, 0.06709, 0.8959, 0.06628, 0.8961, 0.06549, 0.8953, 0.06659, 0.8952, 0.06549, 0.8953, 0.06599, 0.8944, 0.06659, 0.8952, 0.06709, 0.8967, 0.06628, 0.8961, 0.06709, 0.8959, 0.06709, 0.8967, 0.0661, 0.8972, 0.06628, 0.8961, 0.0661, 0.8972, 0.06532, 0.8964, 0.06628, 0.8961, 0.0679, 0.8961, 0.06709, 0.8967, 0.06709, 0.8959, 0.0679, 0.8961, 0.06808, 0.8972, 0.06709, 0.8967, 0.06808, 0.8972, 0.06709, 0.8977, 0.06709, 0.8967, 0.06134, 0.8881, 0.06212, 0.8889, 0.06102, 0.889, 0.05926, 0.8887, 0.06024, 0.8882, 0.06007, 0.8893, 0.05926, 0.8909, 0.05908, 0.8898, 0.06007, 0.8903, 0.06134, 0.8916, 0.06024, 0.8914, 0.06102, 0.8907, 0.06262, 0.8898, 0.06212, 0.8908, 0.06161, 0.8898, 0.0637, 0.8889, 0.0637, 0.8908, 0.06262, 0.8898, 0.06076, 0.8868, 0.06258, 0.8873, 0.06134, 0.8881, 0.05783, 0.8889, 0.05895, 0.8873, 0.05926, 0.8887, 0.05895, 0.8923, 0.05783, 0.8908, 0.05926, 0.8909, 0.06258, 0.8923, 0.06076, 0.8929, 0.06134, 0.8916, 0.06258, 0.8873, 0.06212, 0.8889, 0.06134, 0.8881, 0.06258, 0.8873, 0.0637, 0.8889, 0.06212, 0.8889, 0.0637, 0.8889, 0.06262, 0.8898, 0.06212, 0.8889, 0.05895, 0.8873, 0.06024, 0.8882, 0.05926, 0.8887, 0.05895, 0.8873, 0.06076, 0.8868, 0.06024, 0.8882, 0.06076, 0.8868, 0.06134, 0.8881, 0.06024, 0.8882, 0.05783, 0.8908, 0.05908, 0.8898, 0.05926, 0.8909, 0.05783, 0.8908, 0.05783, 0.8889, 0.05908, 0.8898, 0.05783, 0.8889, 0.05926, 0.8887, 0.05908, 0.8898, 0.06076, 0.8929, 0.06024, 0.8914, 0.06134, 0.8916, 0.06076, 0.8929, 0.05895, 0.8923, 0.06024, 0.8914, 0.05895, 0.8923, 0.05926, 0.8909, 0.06024, 0.8914, 0.0637, 0.8908, 0.06212, 0.8908, 0.06262, 0.8898, 0.0637, 0.8908, 0.06258, 0.8923, 0.06212, 0.8908, 0.06258, 0.8923, 0.06134, 0.8916, 0.06212, 0.8908, 0.06102, 0.889, 0.06161, 0.8898, 0.06076, 0.8898, 0.06102, 0.889, 0.06212, 0.8889, 0.06161, 0.8898, 0.06212, 0.8889, 0.06262, 0.8898, 0.06161, 0.8898, 0.06007, 0.8893, 0.06102, 0.889, 0.06076, 0.8898, 0.06007, 0.8893, 0.06024, 0.8882, 0.06102, 0.889, 0.06024, 0.8882, 0.06134, 0.8881, 0.06102, 0.889, 0.06007, 0.8903, 0.06007, 0.8893, 0.06076, 0.8898, 0.06007, 0.8903, 0.05908, 0.8898, 0.06007, 0.8893, 0.05908, 0.8898, 0.05926, 0.8887, 0.06007, 0.8893, 0.06102, 0.8907, 0.06007, 0.8903, 0.06076, 0.8898, 0.06102, 0.8907, 0.06024, 0.8914, 0.06007, 0.8903, 0.06024, 0.8914, 0.05926, 0.8909, 0.06007, 0.8903, 0.06161, 0.8898, 0.06102, 0.8907, 0.06076, 0.8898, 0.06161, 0.8898, 0.06212, 0.8908, 0.06102, 0.8907, 0.06212, 0.8908, 0.06134, 0.8916, 0.06102, 0.8907, 0.06679, 0.8881, 0.06778, 0.8886, 0.06679, 0.8891, 0.06502, 0.8894, 0.0658, 0.8886, 0.06598, 0.8897, 0.06569, 0.8915, 0.06518, 0.8905, 0.06629, 0.8907, 0.06788, 0.8915, 0.06679, 0.8917, 0.06729, 0.8907, 0.06856, 0.8894, 0.06839, 0.8905, 0.06759, 0.8897, 0.06928, 0.8882, 0.06987, 0.89, 0.06856, 0.8894, 0.06583, 0.8871, 0.06774, 0.8871, 0.06679, 0.8881, 0.0637, 0.89, 0.06429, 0.8882, 0.06502, 0.8894, 0.06583, 0.8929, 0.06429, 0.8918, 0.06569, 0.8915, 0.06928, 0.8918, 0.06774, 0.8929, 0.06788, 0.8915, 0.06774, 0.8871, 0.06778, 0.8886, 0.06679, 0.8881, 0.06774, 0.8871, 0.06928, 0.8882, 0.06778, 0.8886, 0.06928, 0.8882, 0.06856, 0.8894, 0.06778, 0.8886, 0.06429, 0.8882, 0.0658, 0.8886, 0.06502, 0.8894, 0.06429, 0.8882, 0.06583, 0.8871, 0.0658, 0.8886, 0.06583, 0.8871, 0.06679, 0.8881, 0.0658, 0.8886, 0.06429, 0.8918, 0.06518, 0.8905, 0.06569, 0.8915, 0.06429, 0.8918, 0.0637, 0.89, 0.06518, 0.8905, 0.0637, 0.89, 0.06502, 0.8894, 0.06518, 0.8905, 0.06774, 0.8929, 0.06679, 0.8917, 0.06788, 0.8915, 0.06774, 0.8929, 0.06583, 0.8929, 0.06679, 0.8917, 0.06583, 0.8929, 0.06569, 0.8915, 0.06679, 0.8917, 0.06987, 0.89, 0.06839, 0.8905, 0.06856, 0.8894, 0.06987, 0.89, 0.06928, 0.8918, 0.06839, 0.8905, 0.06928, 0.8918, 0.06788, 0.8915, 0.06839, 0.8905, 0.06679, 0.8891, 0.06759, 0.8897, 0.06679, 0.89, 0.06679, 0.8891, 0.06778, 0.8886, 0.06759, 0.8897, 0.06778, 0.8886, 0.06856, 0.8894, 0.06759, 0.8897, 0.06598, 0.8897, 0.06679, 0.8891, 0.06679, 0.89, 0.06598, 0.8897, 0.0658, 0.8886, 0.06679, 0.8891, 0.0658, 0.8886, 0.06679, 0.8881, 0.06679, 0.8891, 0.06629, 0.8907, 0.06598, 0.8897, 0.06679, 0.89, 0.06629, 0.8907, 0.06518, 0.8905, 0.06598, 0.8897, 0.06518, 0.8905, 0.06502, 0.8894, 0.06598, 0.8897, 0.06729, 0.8907, 0.06629, 0.8907, 0.06679, 0.89, 0.06729, 0.8907, 0.06679, 0.8917, 0.06629, 0.8907, 0.06679, 0.8917, 0.06569, 0.8915, 0.06629, 0.8907, 0.06759, 0.8897, 0.06729, 0.8907, 0.06679, 0.89, 0.06759, 0.8897, 0.06839, 0.8905, 0.06729, 0.8907, 0.06839, 0.8905, 0.06788, 0.8915, 0.06729, 0.8907])
me_small_chest_top.materials.append(mat_chest)
me_small_chest_top.use_remesh_preserve_volume = False
me_small_chest_top.use_remesh_preserve_attributes = False
me_small_chest_top.use_mirror_vertex_groups = False
me_small_chest_top.update()

# ---- objects
ob_small_chest_bottom = bpy.data.objects.new('small_chest_bottom', me_small_chest_bottom)
ob_small_chest_top = bpy.data.objects.new('small_chest_top', me_small_chest_top)

# ---- transforms, parenting, visibility, modifiers, constraints
ob_small_chest_bottom.location = (0.0, 0.0, 0.0)
ob_small_chest_bottom.lineart.crease_threshold = 0.0
ob_small_chest_top.location = (0.0, 0.005, 0.04)
ob_small_chest_top.lineart.crease_threshold = 0.0

# ---- collection membership
col_collection_1.objects.link(ob_small_chest_bottom)
col_collection_10.objects.link(ob_small_chest_top)

# ---- scene / render settings (as saved in the file)
scene.frame_start = 1; scene.frame_end = 250; scene.frame_set(1)
scene.render.engine = 'BLENDER_EEVEE_NEXT'
scene.render.image_settings.compression = 90
scene.render.resolution_percentage = 50
scene.render.dither_intensity = 0.0
scene.cycles.use_denoising = False
scene.cycles.samples = 10
scene.cycles.sampling_pattern = 'TABULATED_SOBOL'
scene.cycles.light_sampling_threshold = 0.0
scene.cycles.use_adaptive_sampling = False
scene.cycles.use_light_tree = False
scene.cycles.blur_glossy = 0.0
scene.cycles.volume_bounces = 1
scene.cycles.pixel_filter_type = 'GAUSSIAN'
scene.cycles.sample_clamp_indirect = 0.0
scene.view_settings.view_transform = 'Standard'
bpy.context.view_layer.update()

# ---- added for rendering (the .blend has no active camera and no usable light): camera, sun
cam_auto = bpy.data.cameras.new('AutoCamera')
cam_auto.lens = 50.0
cam_auto.sensor_width = 36.0
cam_auto.clip_end = 1000.0
ob_auto_camera = bpy.data.objects.new('AutoCamera', cam_auto)
scene.collection.objects.link(ob_auto_camera)
ob_auto_camera.location = (0.185045, -0.242054, 0.189743)
ob_auto_camera.rotation_euler = (1.09748, -7.21219e-08, 0.694738)
scene.camera = ob_auto_camera
light_auto_sun = bpy.data.lights.new('AutoSun', 'SUN')
light_auto_sun.energy = 3.0
light_auto_sun.angle = 0.0523599
ob_auto_sun = bpy.data.objects.new('AutoSun', light_auto_sun)
scene.collection.objects.link(ob_auto_sun)
ob_auto_sun.rotation_euler = (0.872665, 0.174533, 0.523599)
bpy.context.view_layer.update()
